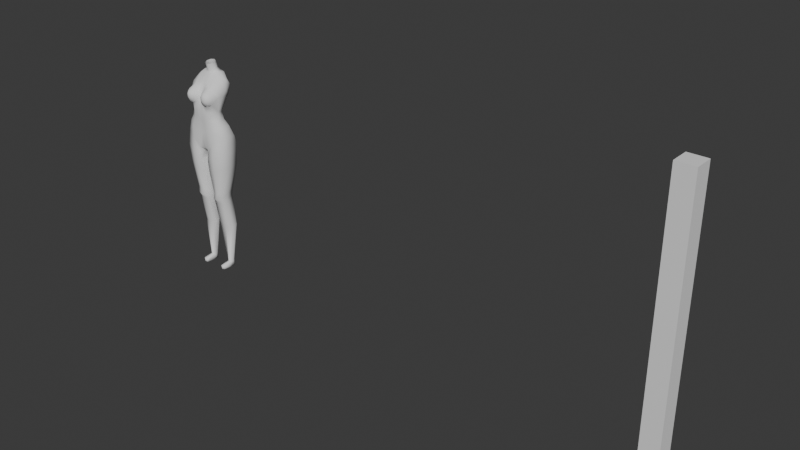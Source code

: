 # Source: 3425134.blend  (saved by Blender 4.3.32; exported with 4.5.12 LTS)
import bpy
from mathutils import Matrix  # noqa: F401  (used for matrix-valued properties, if any)

bpy.ops.wm.read_factory_settings(use_empty=True)
scene = bpy.context.scene
scene.name = 'Scene'

# ---- collections
col_collection = bpy.data.collections.new('Collection'); scene.collection.children.link(col_collection)
col_reference = bpy.data.collections.new('Reference'); scene.collection.children.link(col_reference)

# ---- world
world_world = bpy.data.worlds.new('World'); scene.world = world_world
world_world.use_nodes = True; world_world.node_tree.nodes.clear()
_N = world_world.node_tree.nodes; _L = world_world.node_tree.links
n0 = _N.new('ShaderNodeOutputWorld'); n0.name = 'World Output'; n0.location = (300, 300)
n1 = _N.new('ShaderNodeBackground'); n1.name = 'Background'; n1.location = (10, 300)
n1.inputs[0].default_value = (0.05088, 0.05088, 0.05088, 1.0)
_L.new(n1.outputs[0], n0.inputs[0])
n0.is_active_output = True
world_world.color = (0.05088, 0.05088, 0.05088)
world_world.sun_shadow_jitter_overblur = 0.0

# ---- meshes
me_001 = bpy.data.meshes.new('Куб.001')
me_001.from_pydata([(0.873, -0.5086, -1.274), (0.6182, -0.09922, 0.8131), (0.8405, 0.1636, -1.34), (0.621, 0.1825, 0.8512), (0.0, 0.3599, -1.555), (0.0, 0.2875, 1.087), (0.0, -0.6265, -1.725), (0.0, -0.1062, 1.054), (0.6744, 0.1513, 0.2624), (0.6905, -0.3306, 0.2624), (0.0, -0.5721, 0.2624), (0.0, 0.2356, 0.2624), (0.1978, 0.2877, 1.087), (0.2015, -0.6403, -1.786), (0.164, 0.4123, -1.509), (0.1753, -0.1062, 1.013), (0.02673, -0.5721, 0.2624), (0.0764, 0.2356, 0.2624), (0.0, -0.1488, -2.021), (0.0, 0.2616, 1.189), (0.6626, 0.04489, 0.8647), (0.9175, -0.1488, -1.274), (0.5769, -0.2328, -6.614), (0.5796, -0.05923, -6.614), (0.4012, -0.2462, -6.621), (0.3954, -0.06479, -6.621), (0.5667, 0.1406, -4.868), (0.2646, 0.08324, -4.875), (0.7437, -0.2107, -5.136), (0.2268, -0.3008, -5.15), (0.8398, 0.1673, -2.492), (0.2164, 0.1684, -2.78), (0.8723, -0.5645, -2.483), (0.2152, -0.6515, -2.78), (0.1849, 0.2205, -2.28), (0.1836, -0.6692, -2.28), (0.8668, 0.1866, -1.866), (0.8993, -0.5784, -1.866), (0.6749, -0.5047, -3.591), (0.6552, -0.4653, -3.969), (0.6086, -0.5492, -3.827), (0.6476, 0.01739, -3.969), (0.6777, 0.002497, -3.591), (0.6549, -0.008482, -3.78), (0.2535, -0.5472, -3.607), (0.1917, -0.4889, -3.986), (0.2304, -0.5659, -3.842), (0.1731, -0.0009127, -3.986), (0.1714, 0.006556, -3.608), (0.1755, -0.01495, -3.796), (0.716, -0.1683, 0.2624), (0.2502, 0.06909, 1.079), (0.04958, -0.1488, -2.027), (0.6213, -0.1488, -6.614), (0.3701, -0.1488, -6.621), (0.1553, -0.05261, -5.013), (0.7478, 0.02423, -4.999), (0.1078, -0.211, -2.78), (0.9168, -0.211, -2.483), (0.9437, -0.1799, -1.866), (0.07626, -0.1799, -2.28), (0.6945, -0.2268, -3.969), (0.698, -0.3087, -3.811), (0.7194, -0.264, -3.591), (0.1542, -0.2382, -3.986), (0.1521, -0.3114, -3.827), (0.1462, -0.2617, -3.608), (0.4037, 0.2645, 1.054), (0.5077, -0.6557, -1.515), (0.3962, 0.2356, 0.2624), (0.5077, 0.376, -1.475), (0.4037, -0.1062, 0.9751), (0.4957, -0.2828, -6.617), (0.4957, -0.01481, -6.617), (0.4919, -0.2991, -5.143), (0.4112, 0.2707, -4.869), (0.5123, -0.6843, -2.631), (0.5123, 0.2902, -2.631), (0.51, 0.3422, -2.073), (0.51, -0.702, -2.073), (0.4301, -0.5204, -3.977), (0.4244, -0.6051, -3.839), (0.4327, -0.5775, -3.599), (0.4186, 0.05544, -3.977), (0.4234, 0.03549, -3.788), (0.4328, 0.05173, -3.599), (0.4037, 0.06909, 1.054), (0.7725, -0.0131, -0.888), (0.779, -0.4787, -0.8826), (0.0, -0.6336, -1.176), (0.0, 0.3437, -1.188), (0.1507, 0.3276, -1.184), (0.1771, -0.6336, -1.145), (0.8142, -0.2451, -0.8826), (0.4879, -0.6519, -1.014), (0.4768, 0.311, -1.131), (0.6157, -0.3225, -6.802), (0.5796, -0.05923, -6.802), (0.353, -0.3278, -6.809), (0.3954, -0.06479, -6.809), (0.6213, -0.1488, -6.802), (0.3701, -0.1488, -6.809), (0.4957, -0.01481, -6.806), (0.4957, -0.658, -6.676), (0.5769, -0.608, -6.673), (0.4012, -0.6213, -6.68), (0.4957, -0.658, -6.806), (0.5769, -0.608, -6.802), (0.4012, -0.6213, -6.809), (0.5413, -0.1015, -0.3549), (0.6088, -0.08325, -0.6453), (0.539, -0.4974, -0.3097), (0.6196, -0.4858, -0.6484), (-1.015e-17, -0.6226, -0.6664), (1.863e-09, -0.6721, -0.3362), (1.911e-17, -0.01493, -0.4482), (1.863e-09, 0.01225, -0.6776), (0.09108, -0.6225, -0.6579), (0.06199, -0.672, -0.3309), (0.06195, -0.01447, -0.4427), (0.08417, 0.02128, -0.6656), (0.6533, -0.3023, -0.6494), (0.5833, -0.3016, -0.3101), (0.3591, 0.02992, -0.6365), (0.322, -0.01253, -0.4199), (0.3627, -0.6278, -0.6325), (0.3221, -0.6715, -0.3083), (0.0, -0.5236, -1.914), (0.1947, -0.6454, -2.011), (0.9316, -0.1656, -1.593), (0.5089, -0.6808, -1.817), (0.8552, 0.2044, -1.612), (0.0, 0.1632, -1.971), (0.5088, 0.3778, -1.722), (0.8884, -0.5463, -1.621), (0.0521, 0.1342, -1.973), (0.1672, 0.3338, -1.988), (0.08315, -0.4455, -1.958), (0.686, 0.2751, 0.6231), (0.6784, -0.2992, 0.6231), (0.0, -0.3492, 0.7407), (0.0, 0.3621, 0.7407), (0.07713, -0.3492, 0.7282), (0.07713, 0.3621, 0.7282), (0.7235, -0.01768, 0.4842), (0.4, -0.3492, 0.7379), (0.4, 0.3621, 0.7015), (0.4761, -0.7647, 0.3807), (0.5439, -0.6397, 0.4388), (0.5714, -0.4685, 0.4824), (0.5161, -0.7765, 0.2785), (0.6171, -0.6772, 0.2507), (0.6593, -0.5175, 0.2513), (0.4806, -0.7962, 0.1761), (0.5509, -0.7292, 0.06389), (0.5779, -0.5954, 0.02267), (0.3905, -0.8122, 0.1334), (0.3854, -0.7741, 0.01501), (0.375, -0.6565, -0.06963), (0.2986, -0.8152, 0.1756), (0.2146, -0.7643, 0.06683), (0.1693, -0.665, 0.0285), (0.2586, -0.8034, 0.2777), (0.1562, -0.7471, 0.2609), (0.05943, -0.616, 0.2596), (0.2941, -0.7838, 0.3801), (0.1901, -0.6748, 0.4418), (0.1453, -0.5382, 0.4882), (0.3894, -0.8337, 0.2996), (0.3842, -0.7677, 0.4228), (0.3743, -0.6387, 0.5179), (0.3658, -0.4735, 0.6224), (0.5979, -0.4492, -0.1444), (9.371e-10, -0.6224, -0.03877), (0.04459, -0.6227, -0.03814), (0.0, -0.1158, 1.108), (0.1395, 0.2063, 1.177), (0.1395, -0.06049, 1.119), (0.1973, 0.07292, 1.148), (0.0, 0.2006, 1.456), (0.0, -0.1855, 1.375), (0.1395, 0.1441, 1.444), (0.1395, -0.1289, 1.386), (0.1973, 0.00756, 1.415)], [], [(146, 67, 3, 138), (144, 20, 1, 139), (64, 47, 27, 55), (142, 15, 7, 140), (12, 5, 19, 176), (115, 11, 17, 119), (118, 174, 173, 114), (92, 117, 113, 89), (88, 112, 125, 94), (87, 110, 121, 93), (90, 116, 120, 91), (119, 17, 69, 124), (94, 125, 117, 92), (86, 51, 15, 71), (145, 71, 15, 142), (18, 52, 137, 127), (141, 5, 12, 143), (75, 26, 23, 73), (80, 45, 29, 74), (41, 61, 56, 26), (83, 41, 26, 75), (56, 28, 22, 53), (55, 27, 25, 54), (74, 29, 24, 72), (76, 33, 44, 82), (57, 31, 48, 66), (58, 32, 38, 63), (77, 30, 42, 85), (79, 35, 33, 76), (60, 34, 31, 57), (59, 37, 32, 58), (78, 36, 30, 77), (70, 2, 131, 133), (21, 0, 134, 129), (52, 135, 136, 34, 60), (68, 13, 128, 130), (61, 41, 43, 62), (62, 43, 42, 63), (80, 39, 40, 81), (81, 40, 38, 82), (83, 47, 49, 84), (84, 49, 48, 85), (64, 45, 46, 65), (65, 46, 44, 66), (61, 39, 28, 56), (49, 65, 66, 48), (47, 64, 65, 49), (40, 62, 63, 38), (39, 61, 62, 40), (13, 137, 128), (2, 21, 129, 131), (36, 59, 58, 30), (35, 60, 57, 33), (30, 58, 63, 42), (33, 57, 66, 44), (29, 55, 54, 24), (26, 56, 53, 23), (4, 14, 135, 132), (67, 12, 51, 86), (124, 69, 8, 109), (95, 123, 110, 87), (7, 15, 177, 175), (45, 64, 55, 29), (138, 3, 20, 144), (3, 67, 86, 20), (43, 84, 85, 42), (41, 83, 84, 43), (46, 81, 82, 44), (45, 80, 81, 46), (0, 68, 130, 134), (14, 70, 133, 136), (34, 78, 77, 31), (37, 79, 76, 32), (31, 77, 85, 48), (32, 76, 82, 38), (28, 74, 72, 22), (47, 83, 75, 27), (39, 80, 74, 28), (27, 75, 73, 25), (139, 1, 71, 145), (20, 86, 71, 1), (93, 121, 112, 88), (122, 50, 9, 172), (91, 120, 123, 95), (143, 12, 67, 146), (14, 91, 95, 70), (0, 88, 94, 68), (2, 87, 93, 21), (68, 94, 92, 13), (4, 90, 91, 14), (70, 95, 87, 2), (21, 93, 88, 0), (13, 92, 89, 6), (25, 73, 102, 99), (73, 23, 97, 102), (23, 53, 100, 97), (54, 25, 99, 101), (24, 54, 101, 98), (96, 22, 104, 107), (53, 22, 96, 100), (104, 103, 106, 107), (103, 105, 108, 106), (24, 98, 108, 105), (22, 72, 103, 104), (72, 24, 105, 103), (108, 96, 107, 106), (98, 100, 96, 108), (101, 97, 100, 98), (99, 102, 97, 101), (118, 114, 113, 117), (122, 111, 112, 121), (124, 109, 110, 123), (126, 118, 117, 125), (115, 119, 120, 116), (109, 122, 121, 110), (119, 124, 123, 120), (111, 126, 125, 112), (109, 8, 50, 122), (128, 137, 52, 60, 35), (131, 129, 59, 36), (133, 131, 36, 78), (134, 130, 79, 37), (129, 134, 37, 59), (127, 137, 13, 6), (136, 133, 78, 34), (136, 135, 14), (130, 128, 35, 79), (132, 135, 52, 18), (17, 143, 146, 69), (8, 138, 144, 50), (11, 141, 143, 17), (16, 142, 140, 10), (50, 144, 139, 9), (69, 146, 138, 8), (171, 170, 148, 149), (169, 168, 147), (170, 169, 147, 148), (148, 147, 150, 151), (149, 148, 151, 152), (147, 168, 150), (151, 150, 153, 154), (152, 151, 154, 155), (150, 168, 153), (155, 154, 157, 158), (153, 168, 156), (154, 153, 156, 157), (158, 157, 160, 161), (156, 168, 159), (16, 174, 161, 164), (157, 156, 159, 160), (16, 164, 167, 142), (160, 159, 162, 163), (161, 160, 163, 164), (159, 168, 162), (163, 162, 165, 166), (164, 163, 166, 167), (162, 168, 165), (142, 167, 171, 145), (167, 166, 170, 171), (165, 168, 169), (145, 171, 149, 139), (166, 165, 169, 170), (126, 111, 158), (111, 172, 155), (9, 139, 149, 152), (118, 126, 174), (155, 172, 9, 152), (172, 111, 122), (173, 174, 16, 10), (161, 174, 126, 158), (15, 51, 178, 177), (51, 12, 176, 178), (178, 176, 181, 183), (175, 177, 182, 180), (177, 178, 183, 182), (176, 19, 179, 181), (158, 111, 155)])
me_001.polygons.foreach_set('use_smooth', [True] * 177)
_uv = me_001.uv_layers.new(name='UVКарта')
_uv.uv.foreach_set('vector', [0.5938, 0.4442, 0.625, 0.4442, 0.625, 0.5, 0.5938, 0.5145, 0.5938, 0.625, 0.625, 0.625, 0.625, 0.75, 0.5938, 0.75, 0.2633, 0.6137, 0.2633, 0.5, 0.2633, 0.5, 0.2633, 0.6137, 0.5938, 0.8617, 0.625, 0.845, 0.625, 0.875, 0.5938, 0.875, 0.625, 0.4089, 0.6214, 0.375, 0.625, 0.375, 0.625, 0.3883, 0.5133, 0.375, 0.5625, 0.375, 0.5625, 0.3883, 0.5134, 0.3883, 0.5135, 0.8617, 0.5377, 0.864, 0.5378, 0.875, 0.5134, 0.875, 0.4375, 0.8605, 0.4826, 0.8613, 0.483, 0.875, 0.4375, 0.875, 0.4375, 0.714, 0.4749, 0.7138, 0.4793, 0.8038, 0.4375, 0.7996, 0.4375, 0.5, 0.4754, 0.5, 0.4747, 0.6227, 0.4375, 0.6194, 0.4375, 0.375, 0.4827, 0.375, 0.4824, 0.3883, 0.4375, 0.3883, 0.5134, 0.3883, 0.5625, 0.3883, 0.5625, 0.4442, 0.5138, 0.4442, 0.4375, 0.7996, 0.4793, 0.8038, 0.4826, 0.8613, 0.4375, 0.8605, 0.6808, 0.625, 0.7071, 0.625, 0.72, 0.75, 0.6808, 0.75, 0.5938, 0.8058, 0.625, 0.8058, 0.625, 0.845, 0.5938, 0.8617, 0.25, 0.6137, 0.2568, 0.6137, 0.2583, 0.6794, 0.2504, 0.6972, 0.5938, 0.375, 0.6214, 0.375, 0.625, 0.4089, 0.5938, 0.3883, 0.375, 0.4442, 0.375, 0.5, 0.375, 0.5, 0.375, 0.4442, 0.375, 0.7934, 0.375, 0.8593, 0.375, 0.8593, 0.375, 0.7934, 0.375, 0.5, 0.375, 0.6137, 0.375, 0.6137, 0.375, 0.5, 0.375, 0.4442, 0.375, 0.5, 0.375, 0.5, 0.375, 0.4442, 0.375, 0.6137, 0.375, 0.7275, 0.375, 0.7275, 0.375, 0.6137, 0.2633, 0.6137, 0.2633, 0.5, 0.2633, 0.5, 0.2633, 0.6137, 0.375, 0.7934, 0.375, 0.8593, 0.375, 0.8593, 0.375, 0.7934, 0.375, 0.7934, 0.375, 0.8593, 0.375, 0.8593, 0.375, 0.7934, 0.2633, 0.6137, 0.2633, 0.5, 0.2633, 0.5, 0.2633, 0.6137, 0.375, 0.6137, 0.375, 0.7275, 0.375, 0.7275, 0.375, 0.6137, 0.375, 0.4442, 0.375, 0.5, 0.375, 0.5, 0.375, 0.4442, 0.375, 0.7934, 0.375, 0.8593, 0.375, 0.8593, 0.375, 0.7934, 0.2633, 0.6137, 0.2633, 0.5, 0.2633, 0.5, 0.2633, 0.6137, 0.375, 0.6137, 0.375, 0.7275, 0.375, 0.7275, 0.375, 0.6137, 0.375, 0.4442, 0.375, 0.5, 0.375, 0.5, 0.375, 0.4442, 0.375, 0.4442, 0.375, 0.5, 0.375, 0.5, 0.375, 0.4442, 0.375, 0.6137, 0.375, 0.7275, 0.375, 0.7275, 0.375, 0.6137, 0.2568, 0.6137, 0.2565, 0.5559, 0.2633, 0.5, 0.2633, 0.5, 0.2633, 0.6137, 0.375, 0.7934, 0.375, 0.8593, 0.375, 0.8593, 0.375, 0.7934, 0.375, 0.6137, 0.375, 0.5, 0.375, 0.5, 0.375, 0.6131, 0.375, 0.6131, 0.375, 0.5, 0.375, 0.5, 0.375, 0.6137, 0.375, 0.7934, 0.375, 0.7275, 0.375, 0.7262, 0.375, 0.7927, 0.375, 0.7927, 0.375, 0.7262, 0.375, 0.7275, 0.375, 0.7934, 0.375, 0.4442, 0.375, 0.3883, 0.375, 0.3883, 0.375, 0.4442, 0.375, 0.4442, 0.375, 0.3883, 0.375, 0.3883, 0.375, 0.4442, 0.2633, 0.6137, 0.2633, 0.7275, 0.2633, 0.7266, 0.2633, 0.6133, 0.2633, 0.6133, 0.2633, 0.7266, 0.2633, 0.7275, 0.2633, 0.6137, 0.375, 0.6137, 0.375, 0.7275, 0.375, 0.7275, 0.375, 0.6137, 0.2633, 0.5, 0.2633, 0.6133, 0.2633, 0.6137, 0.2633, 0.5, 0.2633, 0.5, 0.2633, 0.6137, 0.2633, 0.6133, 0.2633, 0.5, 0.375, 0.7262, 0.375, 0.6131, 0.375, 0.6137, 0.375, 0.7275, 0.375, 0.7275, 0.375, 0.6137, 0.375, 0.6131, 0.375, 0.7262, 0.2633, 0.7275, 0.2583, 0.6794, 0.2633, 0.7275, 0.375, 0.5, 0.375, 0.6137, 0.375, 0.6137, 0.375, 0.5, 0.375, 0.5, 0.375, 0.6137, 0.375, 0.6137, 0.375, 0.5, 0.2633, 0.7275, 0.2633, 0.6137, 0.2633, 0.6137, 0.2633, 0.7275, 0.375, 0.5, 0.375, 0.6137, 0.375, 0.6137, 0.375, 0.5, 0.2633, 0.7275, 0.2633, 0.6137, 0.2633, 0.6137, 0.2633, 0.7275, 0.2633, 0.7275, 0.2633, 0.6137, 0.2633, 0.6137, 0.2633, 0.7275, 0.375, 0.5, 0.375, 0.6137, 0.375, 0.6137, 0.375, 0.5, 0.25, 0.5, 0.2673, 0.5027, 0.2565, 0.5559, 0.25, 0.5425, 0.6808, 0.5, 0.7161, 0.5, 0.7071, 0.625, 0.6808, 0.625, 0.5138, 0.4442, 0.5625, 0.4442, 0.5625, 0.5, 0.5142, 0.5, 0.4375, 0.4442, 0.4793, 0.4442, 0.4754, 0.5, 0.4375, 0.5, 0.625, 0.875, 0.625, 0.845, 0.625, 0.8617, 0.625, 0.875, 0.2633, 0.7275, 0.2633, 0.6137, 0.2633, 0.6137, 0.2633, 0.7275, 0.5938, 0.5145, 0.625, 0.5, 0.625, 0.625, 0.5938, 0.625, 0.625, 0.5, 0.6808, 0.5, 0.6808, 0.625, 0.625, 0.625, 0.375, 0.5, 0.375, 0.4442, 0.375, 0.4442, 0.375, 0.5, 0.375, 0.5, 0.375, 0.4442, 0.375, 0.4442, 0.375, 0.5, 0.375, 0.8593, 0.375, 0.7927, 0.375, 0.7934, 0.375, 0.8593, 0.375, 0.8593, 0.375, 0.7934, 0.375, 0.7927, 0.375, 0.8593, 0.375, 0.7275, 0.375, 0.7934, 0.375, 0.7934, 0.375, 0.7275, 0.375, 0.395, 0.375, 0.4442, 0.375, 0.4442, 0.375, 0.3883, 0.375, 0.3883, 0.375, 0.4442, 0.375, 0.4442, 0.375, 0.3883, 0.375, 0.7275, 0.375, 0.7934, 0.375, 0.7934, 0.375, 0.7275, 0.375, 0.3883, 0.375, 0.4442, 0.375, 0.4442, 0.375, 0.3883, 0.375, 0.7275, 0.375, 0.7934, 0.375, 0.7934, 0.375, 0.7275, 0.375, 0.7275, 0.375, 0.7934, 0.375, 0.7934, 0.375, 0.7275, 0.375, 0.3883, 0.375, 0.4442, 0.375, 0.4442, 0.375, 0.3883, 0.375, 0.7275, 0.375, 0.7934, 0.375, 0.7934, 0.375, 0.7275, 0.375, 0.3883, 0.375, 0.4442, 0.375, 0.4442, 0.375, 0.3883, 0.5938, 0.75, 0.625, 0.75, 0.625, 0.8058, 0.5938, 0.8058, 0.625, 0.625, 0.6808, 0.625, 0.6808, 0.75, 0.625, 0.75, 0.4375, 0.6194, 0.4747, 0.6227, 0.4749, 0.7138, 0.4375, 0.714, 0.5144, 0.625, 0.5625, 0.625, 0.5625, 0.75, 0.5283, 0.75, 0.4375, 0.3883, 0.4824, 0.3883, 0.4793, 0.4442, 0.4375, 0.4442, 0.5938, 0.3883, 0.625, 0.4089, 0.625, 0.4442, 0.5938, 0.4442, 0.375, 0.395, 0.4375, 0.3883, 0.4375, 0.4442, 0.375, 0.4442, 0.375, 0.7275, 0.4375, 0.714, 0.4375, 0.7996, 0.375, 0.7934, 0.375, 0.5, 0.4375, 0.5, 0.4375, 0.6194, 0.375, 0.6137, 0.375, 0.7934, 0.4375, 0.7996, 0.4375, 0.8605, 0.375, 0.8593, 0.375, 0.375, 0.4375, 0.375, 0.4375, 0.3883, 0.375, 0.395, 0.375, 0.4442, 0.4375, 0.4442, 0.4375, 0.5, 0.375, 0.5, 0.375, 0.6137, 0.4375, 0.6194, 0.4375, 0.714, 0.375, 0.7275, 0.375, 0.8593, 0.4375, 0.8605, 0.4375, 0.875, 0.3762, 0.874, 0.375, 0.3883, 0.375, 0.4442, 0.375, 0.4442, 0.375, 0.3883, 0.375, 0.4442, 0.375, 0.5, 0.375, 0.5, 0.375, 0.4442, 0.375, 0.5, 0.375, 0.6137, 0.375, 0.6137, 0.375, 0.5, 0.2633, 0.6137, 0.2633, 0.5, 0.2633, 0.5, 0.2633, 0.6137, 0.2633, 0.7275, 0.2633, 0.6137, 0.2633, 0.6137, 0.2633, 0.7275, 0.375, 0.7275, 0.375, 0.7275, 0.375, 0.7275, 0.375, 0.7275, 0.375, 0.6137, 0.375, 0.7275, 0.375, 0.7275, 0.375, 0.6137, 0.375, 0.7275, 0.375, 0.7934, 0.375, 0.7934, 0.375, 0.7275, 0.375, 0.7934, 0.375, 0.8593, 0.375, 0.8593, 0.375, 0.7934, 0.2633, 0.7275, 0.2633, 0.7275, 0.2633, 0.7275, 0.2633, 0.7275, 0.375, 0.7275, 0.375, 0.7934, 0.375, 0.7934, 0.375, 0.7275, 0.375, 0.7934, 0.375, 0.8593, 0.375, 0.8593, 0.375, 0.7934, 0.375, 0.8593, 0.375, 0.7275, 0.375, 0.7275, 0.375, 0.7934, 0.2633, 0.7275, 0.375, 0.6137, 0.375, 0.7275, 0.2633, 0.7275, 0.2633, 0.6137, 0.375, 0.5, 0.375, 0.6137, 0.2633, 0.7275, 0.2633, 0.5, 0.375, 0.4442, 0.375, 0.5, 0.2633, 0.6137, 0.5135, 0.8617, 0.5134, 0.875, 0.483, 0.875, 0.4826, 0.8613, 0.5144, 0.625, 0.5144, 0.75, 0.4749, 0.7138, 0.4747, 0.6227, 0.5138, 0.4442, 0.5142, 0.5, 0.4754, 0.5, 0.4793, 0.4442, 0.5139, 0.8058, 0.5135, 0.8617, 0.4826, 0.8613, 0.4793, 0.8038, 0.5133, 0.375, 0.5134, 0.3883, 0.4824, 0.3883, 0.4827, 0.375, 0.5142, 0.5, 0.5144, 0.625, 0.4747, 0.6227, 0.4754, 0.5, 0.5134, 0.3883, 0.5138, 0.4442, 0.4793, 0.4442, 0.4824, 0.3883, 0.5144, 0.75, 0.5139, 0.8058, 0.4793, 0.8038, 0.4749, 0.7138, 0.5142, 0.5, 0.5625, 0.5, 0.5625, 0.625, 0.5144, 0.625, 0.2633, 0.7275, 0.2583, 0.6794, 0.2568, 0.6137, 0.2633, 0.6137, 0.2633, 0.7275, 0.375, 0.5, 0.375, 0.6137, 0.375, 0.6137, 0.375, 0.5, 0.375, 0.4442, 0.375, 0.5, 0.375, 0.5, 0.375, 0.4442, 0.375, 0.7275, 0.375, 0.7934, 0.375, 0.7934, 0.375, 0.7275, 0.375, 0.6137, 0.375, 0.7275, 0.375, 0.7275, 0.375, 0.6137, 0.2504, 0.6972, 0.2583, 0.6794, 0.2633, 0.7275, 0.2511, 0.7225, 0.375, 0.3883, 0.375, 0.4442, 0.375, 0.4442, 0.375, 0.3883, 0.2633, 0.5, 0.2565, 0.5559, 0.2673, 0.5027, 0.375, 0.7934, 0.375, 0.8593, 0.375, 0.8593, 0.375, 0.7934, 0.25, 0.5425, 0.2565, 0.5559, 0.2568, 0.6137, 0.25, 0.6137, 0.5625, 0.3883, 0.5938, 0.3883, 0.5938, 0.4442, 0.5625, 0.4442, 0.5625, 0.5, 0.5938, 0.5145, 0.5938, 0.625, 0.5625, 0.625, 0.5625, 0.375, 0.5938, 0.375, 0.5938, 0.3883, 0.5625, 0.3883, 0.5625, 0.8665, 0.5938, 0.8617, 0.5938, 0.875, 0.5625, 0.875, 0.5625, 0.625, 0.5938, 0.625, 0.5938, 0.75, 0.5625, 0.75, 0.5625, 0.4442, 0.5938, 0.4442, 0.5938, 0.5145, 0.5625, 0.5, 0.75, 0.6624, 0.75, 0.75, 0.625, 0.75, 0.625, 0.6624, 0.75, 0.875, 0.6875, 1.0, 0.625, 0.875, 0.75, 0.75, 0.75, 0.875, 0.625, 0.875, 0.625, 0.75, 0.625, 0.75, 0.625, 0.875, 0.5, 0.875, 0.5, 0.75, 0.625, 0.6624, 0.625, 0.75, 0.5, 0.75, 0.5442, 0.7385, 0.625, 0.875, 0.5625, 1.0, 0.5, 0.875, 0.5, 0.75, 0.5, 0.875, 0.375, 0.875, 0.375, 0.75, 0.5442, 0.7385, 0.5, 0.75, 0.375, 0.75, 0.375, 0.6624, 0.5, 0.875, 0.4375, 1.0, 0.375, 0.875, 0.375, 0.6624, 0.375, 0.75, 0.25, 0.7734, 0.25, 0.6624, 0.375, 0.875, 0.3125, 1.0, 0.25, 0.875, 0.375, 0.75, 0.375, 0.875, 0.25, 0.875, 0.25, 0.7734, 0.25, 0.6624, 0.25, 0.7734, 0.125, 0.75, 0.125, 0.6624, 0.25, 0.875, 0.1875, 1.0, 0.125, 0.875, 0.5625, 0.8665, 0.5377, 0.864, 0.125, 0.6624, 1.0, 0.6624, 0.25, 0.7734, 0.25, 0.875, 0.125, 0.875, 0.125, 0.75, 0.5625, 0.8665, 1.0, 0.6624, 0.875, 0.6624, 0.5938, 0.8617, 0.125, 0.75, 0.125, 0.875, 0.0, 0.875, 0.0, 0.783, 0.125, 0.6624, 0.125, 0.75, 0.0, 0.783, 0.0, 0.6624, 0.125, 0.875, 0.0625, 1.0, 0.0, 0.875, 1.0, 0.783, 1.0, 0.875, 0.875, 0.875, 0.875, 0.75, 1.0, 0.6624, 1.0, 0.783, 0.875, 0.75, 0.875, 0.6624, 1.0, 0.875, 0.9375, 1.0, 0.875, 0.875, 0.5938, 0.8617, 0.875, 0.6624, 0.75, 0.6624, 0.5938, 0.8058, 0.875, 0.6624, 0.875, 0.75, 0.75, 0.75, 0.75, 0.6624, 0.875, 0.875, 0.8125, 1.0, 0.75, 0.875, 0.5938, 0.8058, 0.75, 0.6624, 0.625, 0.6624, 0.5938, 0.75, 0.875, 0.75, 0.875, 0.875, 0.75, 0.875, 0.75, 0.75, 0.5139, 0.8058, 0.5144, 0.75, 0.25, 0.6624, 0.5144, 0.75, 0.5283, 0.75, 0.375, 0.6624, 0.5625, 0.75, 0.5938, 0.75, 0.625, 0.6624, 0.5442, 0.7385, 0.5135, 0.8617, 0.5139, 0.8058, 0.5377, 0.864, 0.375, 0.6624, 0.5283, 0.75, 0.5625, 0.75, 0.5442, 0.7385, 0.5283, 0.75, 0.5144, 0.75, 0.5144, 0.625, 0.5378, 0.875, 0.5377, 0.864, 0.5625, 0.8665, 0.5625, 0.875, 0.125, 0.6624, 0.5377, 0.864, 0.5139, 0.8058, 0.25, 0.6624, 0.72, 0.75, 0.7071, 0.625, 0.7175, 0.625, 0.7367, 0.75, 0.7071, 0.625, 0.7161, 0.5, 0.7367, 0.5, 0.7175, 0.625, 0.7175, 0.625, 0.7367, 0.5, 0.7367, 0.5, 0.7175, 0.625, 0.625, 0.875, 0.625, 0.8617, 0.625, 0.8617, 0.625, 0.875, 0.7367, 0.75, 0.7175, 0.625, 0.7175, 0.625, 0.7367, 0.75, 0.625, 0.3883, 0.625, 0.375, 0.625, 0.375, 0.625, 0.3883, 0.25, 0.6624, 0.5144, 0.75, 0.375, 0.6624])
me_001.update()
me_x = bpy.data.meshes.new('Куб')
me_x.from_pydata([(-0.8, -0.8, -0.8), (-0.8, -0.8, 0.8), (-0.8, 0.8, -0.8), (-0.8, 0.8, 0.8), (0.8, -0.8, -0.8), (0.8, -0.8, 0.8), (0.8, 0.8, -0.8), (0.8, 0.8, 0.8)], [], [(0, 1, 3, 2), (2, 3, 7, 6), (6, 7, 5, 4), (4, 5, 1, 0), (2, 6, 4, 0), (7, 3, 1, 5)])
_uv = me_x.uv_layers.new(name='UVКарта')
_uv.uv.foreach_set('vector', [0.375, 0.0, 0.625, 0.0, 0.625, 0.25, 0.375, 0.25, 0.375, 0.25, 0.625, 0.25, 0.625, 0.5, 0.375, 0.5, 0.375, 0.5, 0.625, 0.5, 0.625, 0.75, 0.375, 0.75, 0.375, 0.75, 0.625, 0.75, 0.625, 1.0, 0.375, 1.0, 0.125, 0.5, 0.375, 0.5, 0.375, 0.75, 0.125, 0.75, 0.625, 0.5, 0.875, 0.5, 0.875, 0.75, 0.625, 0.75])
me_x.update()
me_002 = bpy.data.meshes.new('Куб.002')
me_002.from_pydata([(0.0, 7.451e-09, 1.292), (0.0, 7.451e-09, 1.292), (0.01259, 7.451e-09, 1.297), (0.03561, 7.451e-09, 1.317), (0.05691, 7.451e-09, 1.34), (0.07059, 7.451e-09, 1.39)], [(0, 1), (1, 2), (2, 3), (3, 4), (4, 5)], [])
_uv = me_002.uv_layers.new(name='UVКарта')
_uv.uv.foreach_set('vector', [])
me_002.update()

# ---- objects
ob_001 = bpy.data.objects.new('Куб.001', me_001)
ob_x = bpy.data.objects.new('Куб', me_x)
ob_x_1 = bpy.data.objects.new('Пустышка', None)
ob_001_1 = bpy.data.objects.new('Пустышка.001', None)
ob_002 = bpy.data.objects.new('Куб.002', me_002)

# ---- transforms, parenting, visibility, modifiers, constraints
ob_001.location = (0.0, 0.0, 1.148)
ob_001.scale = (0.1584, 0.1584, 0.1584)
_m = ob_001.modifiers.new('Зеркало', 'MIRROR')
_m.use_clip = True
ob_x.location = (3.0, 0.0, 0.8)
ob_x.scale = (0.07055, 0.07055, 1.0)
ob_x_1.location = (-0.5524, 2.0, 0.8272)
ob_x_1.rotation_euler = (1.571, -0.0, 0.0)
ob_x_1.scale = (0.6528, 0.6528, 0.6528)
ob_x_1.empty_display_type = 'IMAGE'
ob_x_1.empty_display_size = 5.0
ob_x_1.empty_image_depth = 'BACK'
ob_x_1.show_empty_image_only_axis_aligned = True
ob_001_1.location = (2.0, -0.02542, 0.8272)
ob_001_1.rotation_euler = (1.571, -0.0, 1.571)
ob_001_1.scale = (0.6528, 0.6528, 0.6528)
ob_001_1.empty_display_type = 'IMAGE'
ob_001_1.empty_display_size = 5.0
ob_001_1.empty_image_depth = 'BACK'
ob_001_1.show_empty_image_perspective = False
ob_002.location = (0.0, 0.0, 0.0)
_m = ob_002.modifiers.new('Зеркало', 'MIRROR')
_m.use_clip = True

# ---- collection membership
col_collection.objects.link(ob_001)
col_reference.objects.link(ob_x)
col_reference.objects.link(ob_x_1)
col_reference.objects.link(ob_001_1)
col_reference.objects.link(ob_002)

# ---- scene / render settings (as saved in the file)
scene.frame_start = 1; scene.frame_end = 250; scene.frame_set(1)
scene.render.engine = 'BLENDER_EEVEE_NEXT'
bpy.context.view_layer.update()

# ---- added for rendering (the .blend has no active camera and no usable light): camera, sun
cam_auto = bpy.data.cameras.new('AutoCamera')
cam_auto.lens = 50.0
cam_auto.sensor_width = 36.0
cam_auto.clip_end = 1000.0
ob_auto_camera = bpy.data.objects.new('AutoCamera', cam_auto)
scene.collection.objects.link(ob_auto_camera)
ob_auto_camera.location = (4.77359, -4.0175, 3.45609)
ob_auto_camera.rotation_euler = (1.09748, -7.21219e-08, 0.694738)
scene.camera = ob_auto_camera
light_auto_sun = bpy.data.lights.new('AutoSun', 'SUN')
light_auto_sun.energy = 3.0
light_auto_sun.angle = 0.0523599
ob_auto_sun = bpy.data.objects.new('AutoSun', light_auto_sun)
scene.collection.objects.link(ob_auto_sun)
ob_auto_sun.rotation_euler = (0.872665, 0.174533, 0.523599)
bpy.context.view_layer.update()
